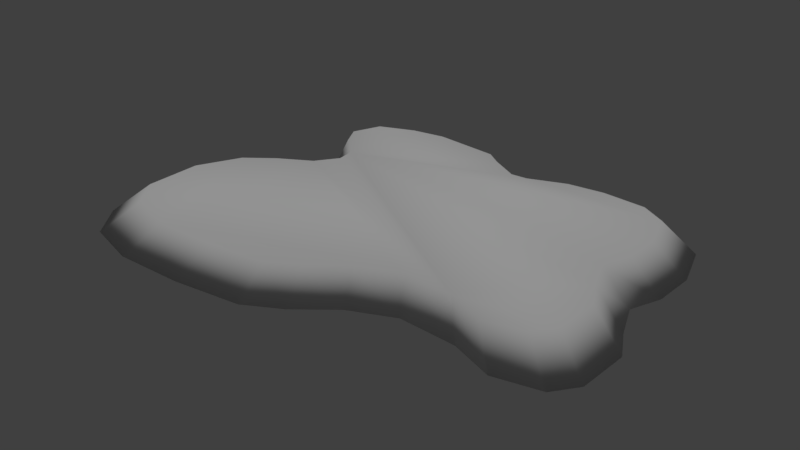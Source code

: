 # Source: island1.blend  (saved by Blender 2.79.0; exported with 4.5.12 LTS)
import bpy
from mathutils import Matrix  # noqa: F401  (used for matrix-valued properties, if any)

bpy.ops.wm.read_factory_settings(use_empty=True)
scene = bpy.context.scene
scene.name = 'Scene'

# ---- collections
col_collection_1 = bpy.data.collections.new('Collection 1'); scene.collection.children.link(col_collection_1)

# ---- materials (node trees are filled in below, after node groups)
mat_material_001 = bpy.data.materials.new('Material.001')
mat_material_001.alpha_threshold = 0.0
mat_material_001.use_transparent_shadow = False
mat_material_001.roughness = 0.5

# ---- material node trees

# ---- world
world_world = bpy.data.worlds.new('World'); scene.world = world_world
world_world.color = (0.05088, 0.05088, 0.05088)
world_world.use_sun_shadow = False
world_world.sun_shadow_jitter_overblur = 0.0
world_world.cycles.sampling_method = 'MANUAL'

# ---- lights
light_sun = bpy.data.lights.new('Sun', 'SUN')
light_sun.transmission_factor = 0.0
light_sun.angle = 0.1993
light_sun.energy = 1.0
light_sun.shadow_buffer_clip_start = 0.5
light_sun.shadow_soft_size = 0.1
light_sun.shadow_cascade_max_distance = 1000.0

# ---- meshes
me_plane = bpy.data.meshes.new('Plane')
me_plane.from_pydata([(-9.135, -5.069, -2.481e-06), (-8.272, -1.006, -0.0001114), (-9.135, -2.755, -2.481e-06), (-7.146, -0.1411, -0.0001821), (-5.805, 0.6304, -0.0002531), (-5.162, 1.527, -0.0003138), (-5.23, 2.24, -0.0003482), (-6.227, 3.211, -0.0003733), (-6.649, 4.024, -0.0003291), (-6.159, 5.188, -0.0002474), (-4.697, 5.787, -0.0001848), (-3.326, 6.023, -0.0001467), (-0.6474, 5.796, -0.0001156), (-0.01442, 5.347, -0.0001332), (1.151, 4.712, -0.0001535), (1.826, 4.77, -0.0001384), (3.36, 5.37, -7.457e-05), (4.852, 5.559, -3.733e-05), (6.661, 5.44, -1.418e-05), (7.682, 4.852, -3.398e-05), (8.211, 3.172, -0.0001309), (8.16, 1.653, -0.0002276), (-8.178, -6.333, -6.597e-05), (-6.241, -6.909, -6.944e-05), (-3.711, -6.873, -2.431e-05), (-1.256, -6.574, 3.618e-05), (0.01134, -5.881, 0.0001014), (1.322, -4.826, 0.0001901), (2.903, -4.129, 0.0002609), (4.978, -4.245, 0.0002887), (6.505, -4.826, 0.000278), (8.114, -4.466, 0.000328), (8.73, -3.638, 0.0003906), (8.8, -1.781, 0.0005089), (8.23, -0.7041, 0.0005672), (7.731, 0.5422, 0.0006373), (8.15, 1.609, 0.0007117), (-7.858, -4.354, 1.125), (-7.112, -0.8427, 1.125), (-7.858, -2.354, 1.125), (-6.138, -0.0951, 1.125), (-4.98, 0.5717, 1.125), (-4.424, 1.347, 1.125), (-4.482, 1.963, 1.125), (-5.345, 2.802, 1.125), (-5.709, 3.505, 1.125), (-5.285, 4.511, 1.125), (-4.022, 5.029, 1.125), (-2.837, 5.233, 1.125), (-0.5216, 5.036, 1.125), (0.02551, 4.648, 1.125), (1.033, 4.1, 1.125), (1.616, 4.149, 1.125), (2.942, 4.668, 1.125), (4.231, 4.832, 1.125), (5.795, 4.729, 1.125), (6.678, 4.22, 1.125), (7.135, 2.768, 1.125), (7.091, 1.455, 1.125), (-7.03, -5.447, 1.125), (-5.357, -5.945, 1.125), (-3.169, -5.914, 1.125), (-1.048, -5.655, 1.125), (0.04777, -5.056, 1.125), (1.181, -4.145, 1.125), (2.547, -3.542, 1.125), (4.341, -3.642, 1.125), (5.66, -4.144, 1.125), (7.052, -3.833, 1.125), (7.583, -3.117, 1.125), (7.644, -1.512, 1.125), (7.152, -0.5818, 1.125), (6.72, 0.4955, 1.125), (7.082, 1.417, 1.125)], [], [(2, 1, 3, 4, 5, 6, 7, 8, 9, 10, 11, 12, 13, 14, 15, 16, 17, 18, 19, 20, 21, 36, 35, 34, 33, 32, 31, 30, 29, 28, 27, 26, 25, 24, 23, 22, 0), (39, 37, 59, 60, 61, 62, 63, 64, 65, 66, 67, 68, 69, 70, 71, 72, 73, 58, 57, 56, 55, 54, 53, 52, 51, 50, 49, 48, 47, 46, 45, 44, 43, 42, 41, 40, 38), (8, 45, 46, 9), (36, 73, 72, 35), (23, 60, 59, 22), (9, 46, 47, 10), (21, 58, 73, 36), (24, 61, 60, 23), (10, 47, 48, 11), (25, 62, 61, 24), (11, 48, 49, 12), (26, 63, 62, 25), (12, 49, 50, 13), (27, 64, 63, 26), (13, 50, 51, 14), (0, 37, 39, 2), (28, 65, 64, 27), (14, 51, 52, 15), (2, 39, 38, 1), (29, 66, 65, 28), (15, 52, 53, 16), (3, 40, 41, 4), (30, 67, 66, 29), (16, 53, 54, 17), (1, 38, 40, 3), (31, 68, 67, 30), (17, 54, 55, 18), (4, 41, 42, 5), (32, 69, 68, 31), (18, 55, 56, 19), (5, 42, 43, 6), (33, 70, 69, 32), (19, 56, 57, 20), (6, 43, 44, 7), (34, 71, 70, 33), (20, 57, 58, 21), (7, 44, 45, 8), (35, 72, 71, 34), (22, 59, 37, 0)])
me_plane.polygons.foreach_set('use_smooth', [True] * 39)
_uv = me_plane.uv_layers.new(name='UVMap')
_uv.uv.foreach_set('vector', [2.023, 4.808, 2.582, 4.5, 2.855, 4.105, 3.097, 3.636, 3.382, 3.409, 3.611, 3.429, 3.928, 3.77, 4.191, 3.912, 4.563, 3.737, 4.749, 3.227, 4.819, 2.751, 4.734, 1.823, 4.586, 1.605, 4.377, 1.204, 4.393, 0.9702, 4.579, 0.4353, 4.633, -0.08294, 4.586, -0.7098, 4.393, -1.061, 3.85, -1.236, 3.362, -1.211, 3.348, -1.207, 3.007, -1.057, 2.604, -1.224, 2.256, -1.416, 1.659, -1.383, 1.396, -1.166, 1.287, -0.6057, 1.481, -0.07912, 1.527, 0.6397, 1.311, 1.191, 0.9774, 1.651, 0.7605, 2.094, 0.6752, 2.947, 0.6752, 3.824, 0.8689, 4.493, 1.28, 4.819, -0.6033, 4.381, 0.03921, 4.356, 0.3806, 4.055, 0.5209, 3.469, 0.4856, 2.712, 0.3777, 1.98, 0.1726, 1.607, -0.1335, 1.226, -0.3429, 0.76, -0.3317, 0.1373, -0.1857, -0.3263, -0.3018, -0.8046, -0.538, -0.9799, -1.054, -0.9808, -1.348, -0.7985, -1.689, -0.6354, -1.989, -0.7493, -2.001, -0.752, -2.424, -0.7507, -2.885, -0.5738, -3.038, -0.2617, -3.053, 0.2816, -2.985, 0.7264, -2.803, 1.179, -2.78, 1.381, -2.945, 1.737, -3.063, 1.931, -3.099, 2.736, -3.02, 3.144, -2.839, 3.576, -2.511, 3.71, -2.289, 3.575, -2.03, 3.265, -1.832, 3.237, -1.577, 3.42, -1.349, 3.813, -1.098, 4.142, -3.415, -0.0436, -3.819, 0.274, -3.647, 0.4979, -3.217, 0.2154, -2.063, -1.117, -1.989, -0.7493, -1.689, -0.6354, -1.715, -0.9851, 0.6752, -2.546, 0.1988, -2.661, 0.1757, -2.108, 0.6486, -1.905, -3.217, 0.2154, -3.647, 0.4979, -3.569, 0.963, -3.127, 0.7535, -2.077, -1.12, -2.001, -0.752, -1.989, -0.7493, -2.063, -1.117, 0.6081, -3.22, 0.1407, -3.244, 0.1988, -2.661, 0.6752, -2.546, -3.127, 0.7535, -3.569, 0.963, -3.546, 1.376, -3.099, 1.231, 0.5086, -3.819, 0.05474, -3.762, 0.1407, -3.244, 0.6081, -3.22, -3.099, 1.231, -3.546, 1.376, -3.603, 2.135, -3.166, 2.109, 0.438, 1.61, 0.1726, 1.607, 0.3777, 1.98, 0.6752, 2.04, -3.166, 2.109, -3.603, 2.135, -3.677, 2.286, -3.251, 2.284, 0.08383, 1.169, -0.1335, 1.226, 0.1726, 1.607, 0.438, 1.61, -3.251, 2.284, -3.677, 2.286, -3.783, 2.578, -3.374, 2.622, 0.2836, 4.79, 0.03921, 4.356, -0.6033, 4.381, -0.4597, 4.819, -0.1585, 0.6293, -0.3429, 0.76, -0.1335, 1.226, 0.08383, 1.169, -3.374, 2.622, -3.783, 2.578, -3.78, 2.777, -3.371, 2.853, -0.0589, -3.338, -0.471, -2.98, -0.3727, -2.527, 0.05474, -2.814, -0.5375, -2.083, -0.9409, -1.89, -0.9372, -1.385, -0.5332, -1.499, -3.371, 2.853, -3.78, 2.777, -3.703, 3.263, -3.281, 3.415, 0.01818, -2.344, -0.4043, -2.12, -0.471, -1.669, -0.0589, -1.822, -0.471, -2.612, -0.8834, -2.346, -0.9409, -1.89, -0.5375, -2.083, -3.281, 3.415, -3.703, 3.263, -3.687, 3.708, -3.263, 3.93, 0.05474, -2.814, -0.3727, -2.527, -0.4043, -2.12, 0.01818, -2.344, -0.5375, -2.976, -0.9409, -2.661, -0.8834, -2.346, -0.471, -2.612, -3.263, 3.93, -3.687, 3.708, -3.721, 4.223, -3.302, 4.525, -0.0589, -1.822, -0.471, -1.669, -0.4436, -1.385, -0.02728, -1.493, -0.3842, -1.384, -0.538, -0.9799, -0.3018, -0.8046, -0.111, -1.181, -3.302, 4.525, -3.721, 4.223, -3.819, 4.477, -3.415, 4.819, -1.373, -1.575, -0.9743, -1.385, -0.9409, -1.547, -1.334, -1.763, -0.9816, -1.385, -1.054, -0.9808, -0.538, -0.9799, -0.3842, -1.384, -3.099, -0.9139, -2.885, -0.5738, -2.424, -0.7507, -2.566, -1.119, -1.334, -1.763, -0.9409, -1.547, -0.9743, -1.963, -1.373, -2.244, -1.321, -1.174, -1.348, -0.7985, -1.054, -0.9808, -0.9816, -1.385, -2.566, -1.119, -2.424, -0.7507, -2.001, -0.752, -2.077, -1.12, -1.373, -2.244, -0.9743, -1.963, -0.9661, -2.222, -1.363, -2.544, -1.715, -0.9851, -1.689, -0.6354, -1.348, -0.7985, -1.321, -1.174, 0.6486, -1.905, 0.1757, -2.108, 0.05474, -1.658, 0.5086, -1.385])
me_plane.materials.append(mat_material_001)
me_plane.use_remesh_preserve_volume = False
me_plane.use_remesh_preserve_attributes = False
me_plane.use_mirror_vertex_groups = False
me_plane.update()

# ---- objects
ob_sun = bpy.data.objects.new('Sun', light_sun)
ob_island = bpy.data.objects.new('Island', me_plane)

# ---- transforms, parenting, visibility, modifiers, constraints
ob_sun.location = (0.0, 0.0, 10.0)
ob_sun.lineart.crease_threshold = 0.0
ob_island.location = (0.0, 0.0, 0.0)
ob_island.lineart.crease_threshold = 0.0

# ---- collection membership
col_collection_1.objects.link(ob_sun)
col_collection_1.objects.link(ob_island)

# ---- scene / render settings (as saved in the file)
scene.frame_start = 1; scene.frame_end = 250; scene.frame_set(1)
scene.render.engine = 'BLENDER_EEVEE_NEXT'
scene.render.resolution_percentage = 50
scene.render.dither_intensity = 0.0
scene.cycles.use_denoising = False
scene.cycles.samples = 128
scene.cycles.sampling_pattern = 'TABULATED_SOBOL'
scene.cycles.use_adaptive_sampling = False
scene.cycles.use_light_tree = False
scene.cycles.blur_glossy = 0.0
scene.cycles.sample_clamp_indirect = 0.0
scene.view_settings.view_transform = 'Standard'
bpy.context.view_layer.update()

# ---- added for rendering (the .blend has no active camera): camera
cam_auto = bpy.data.cameras.new('AutoCamera')
cam_auto.lens = 50.0
cam_auto.sensor_width = 36.0
cam_auto.clip_end = 1000.0
ob_auto_camera = bpy.data.objects.new('AutoCamera', cam_auto)
scene.collection.objects.link(ob_auto_camera)
ob_auto_camera.location = (20.3167, -25.024, 16.9501)
ob_auto_camera.rotation_euler = (1.09748, -7.21219e-08, 0.694738)
scene.camera = ob_auto_camera
bpy.context.view_layer.update()
